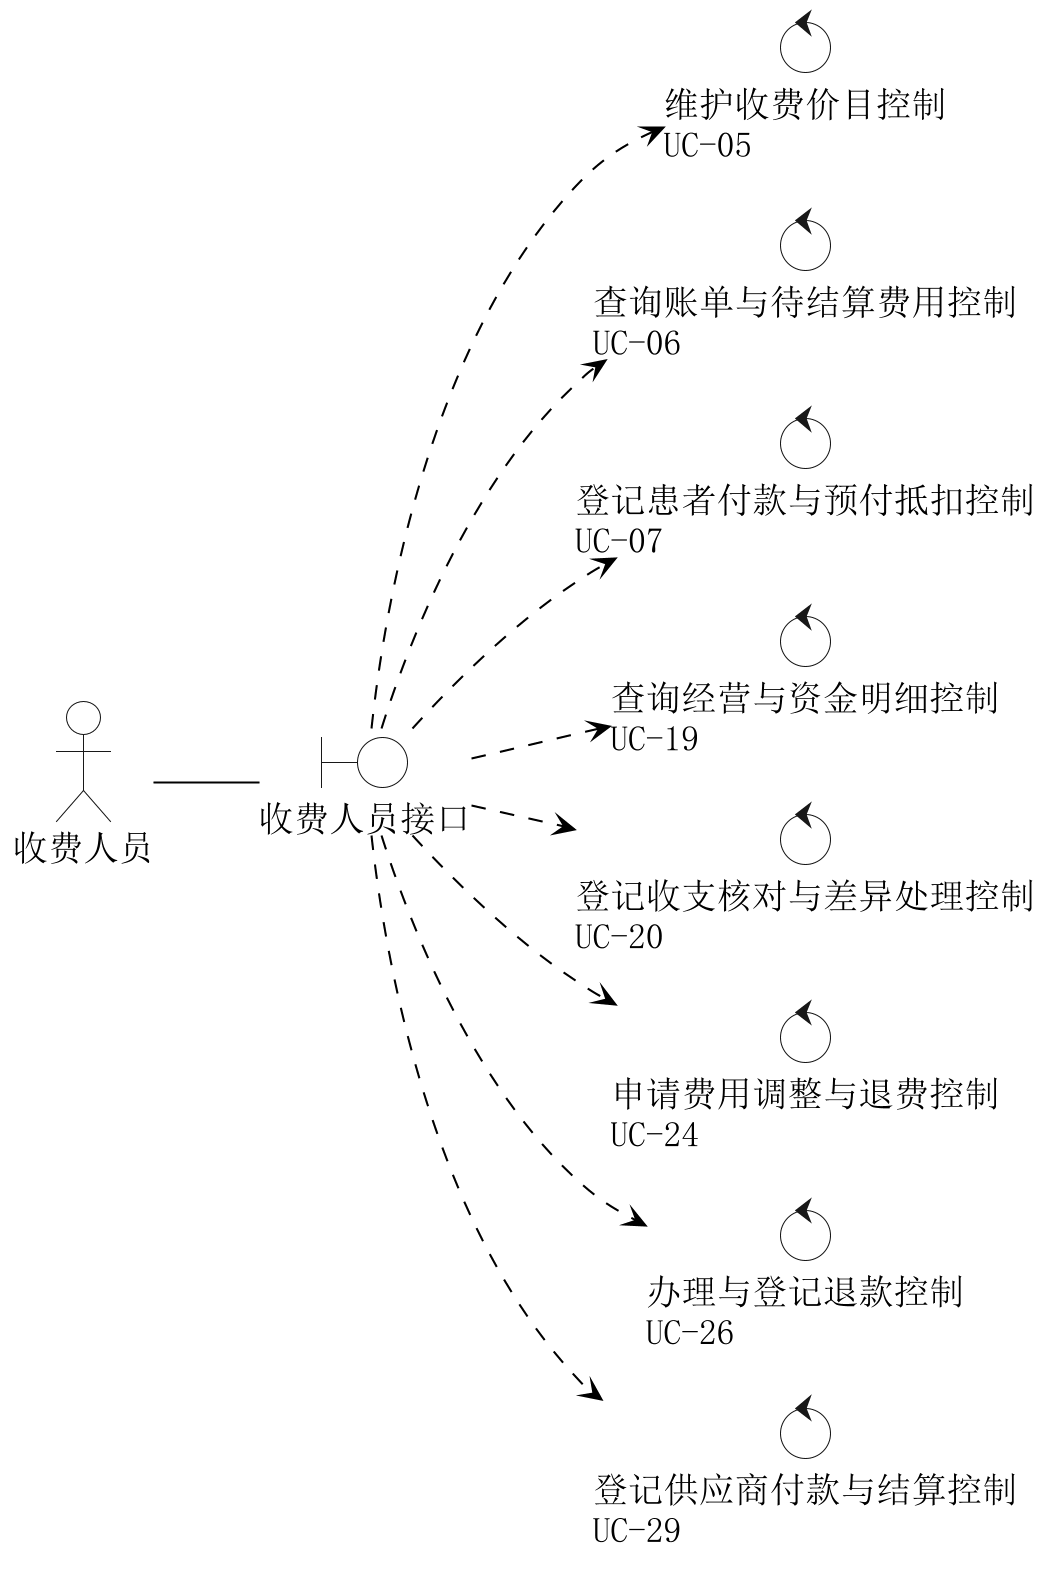

The diagram above was rendered by PlantUML. Its source (embedded in the PNG):
@startuml
skinparam backgroundColor white
skinparam shadowing false
skinparam defaultFontName SimSun
skinparam defaultFontSize 17
skinparam dpi 200
skinparam ArrowColor black
skinparam NoteBackgroundColor white
skinparam NoteBorderColor black
skinparam ActorBackgroundColor white
skinparam BoundaryBackgroundColor white
skinparam ControlBackgroundColor white
left to right direction
skinparam nodesep 24
skinparam ranksep 50
actor "收费人员" as A
boundary "收费人员接口" as B
A -- B
control "维护收费价目控制\nUC-05" as K5
B ..> K5
control "查询账单与待结算费用控制\nUC-06" as K6
B ..> K6
control "登记患者付款与预付抵扣控制\nUC-07" as K7
B ..> K7
control "查询经营与资金明细控制\nUC-19" as K19
B ..> K19
control "登记收支核对与差异处理控制\nUC-20" as K20
B ..> K20
control "申请费用调整与退费控制\nUC-24" as K24
B ..> K24
control "办理与登记退款控制\nUC-26" as K26
B ..> K26
control "登记供应商付款与结算控制\nUC-29" as K29
B ..> K29
K5 -[hidden]right-> K6
K6 -[hidden]right-> K7
K7 -[hidden]right-> K19
K19 -[hidden]right-> K20
K20 -[hidden]right-> K24
K24 -[hidden]right-> K26
K26 -[hidden]right-> K29

@enduml